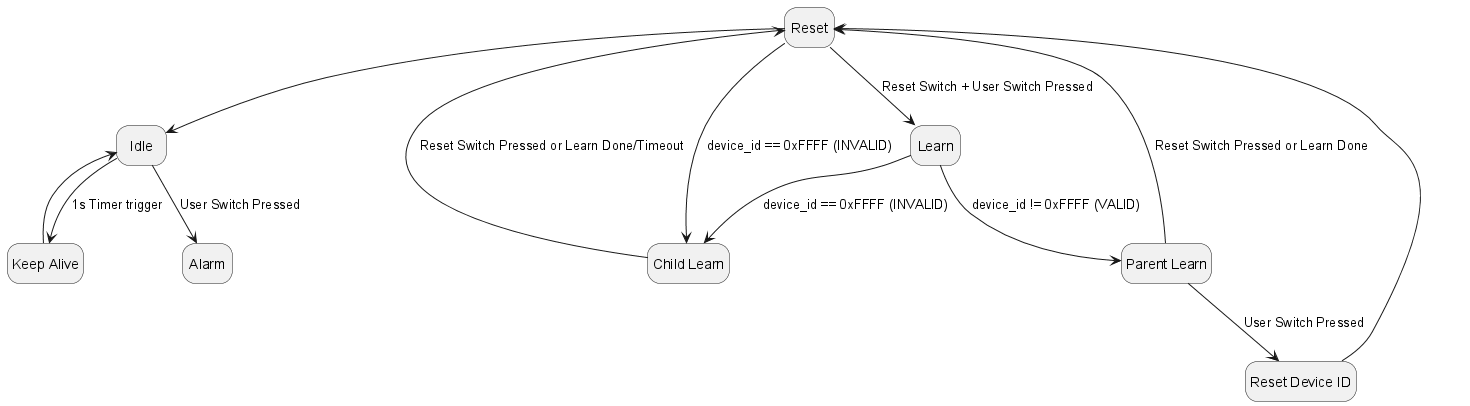

The diagram above was rendered by PlantUML. Its source (embedded in the PNG):
@startuml sensor_state_overview
hide empty description
state "Reset" as reset
state "Idle" as idle
state "Learn" as learn
state "Child Learn" as child_learn
state "Parent Learn" as parent_learn
state "Reset Device ID" as reset_device_id
state "Keep Alive" as keep_alive
state "Alarm" as alarm
'state "Error" as error
' state "Debug (Endless Loop)" as debug
' [*] --> reset
reset --> idle 
reset --> learn : Reset Switch + User Switch Pressed
reset --> child_learn : device_id == 0xFFFF (INVALID)
learn --> child_learn : device_id == 0xFFFF (INVALID)
child_learn --> reset : Reset Switch Pressed or Learn Done/Timeout 
' child_learn -[#red]-> error : Error Occured
learn --> parent_learn : device_id != 0xFFFF (VALID)
parent_learn --> reset_device_id : User Switch Pressed
parent_learn --> reset : Reset Switch Pressed or Learn Done
' parent_learn -[#red]-> error : Error Occured
reset_device_id --> reset
idle --> alarm : User Switch Pressed
idle --> keep_alive : 1s Timer trigger
keep_alive --> idle
' idle --> reset : Reset Switch Pressed
'error --> error
@enduml